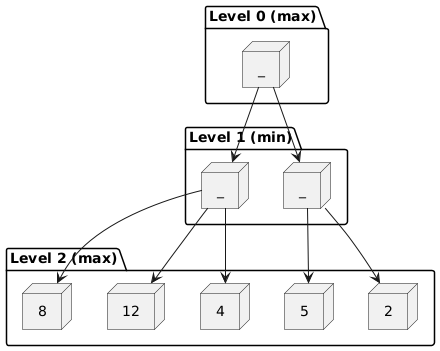

The diagram above was rendered by PlantUML. Its source (embedded in the PNG):
@startuml
' Force top-down layout
top to bottom direction

package "Level 0 (max)" {
    node "_" as L0
}

package "Level 1 (min)" {
    node "_" as L1L
    node "_" as L1R
}

package "Level 2 (max)" {
    node "2" as L2LL
    node "5" as L2LR
    node "4" as L2RL
    node "12" as L2RM
    node "8" as L2RR
}

' Connections
L0 --> L1L
L0 --> L1R
L1L --> L2LL
L1L --> L2LR
L1R --> L2RL
L1R --> L2RM
L1R --> L2RR

@enduml